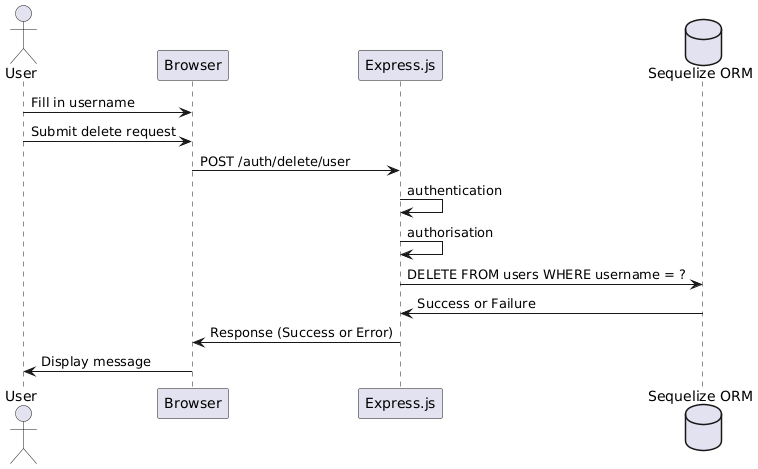

The diagram above was rendered by PlantUML. Its source (embedded in the PNG):
@startuml
actor User
participant Browser
participant FrontendServer as "Express.js"
database Database as "Sequelize ORM"

User -> Browser: Fill in username
User -> Browser: Submit delete request

Browser -> FrontendServer: POST /auth/delete/user
FrontendServer -> FrontendServer: authentication
FrontendServer -> FrontendServer: authorisation
FrontendServer -> Database: DELETE FROM users WHERE username = ?
Database -> FrontendServer: Success or Failure

FrontendServer -> Browser: Response (Success or Error)
Browser -> User: Display message
@enduml